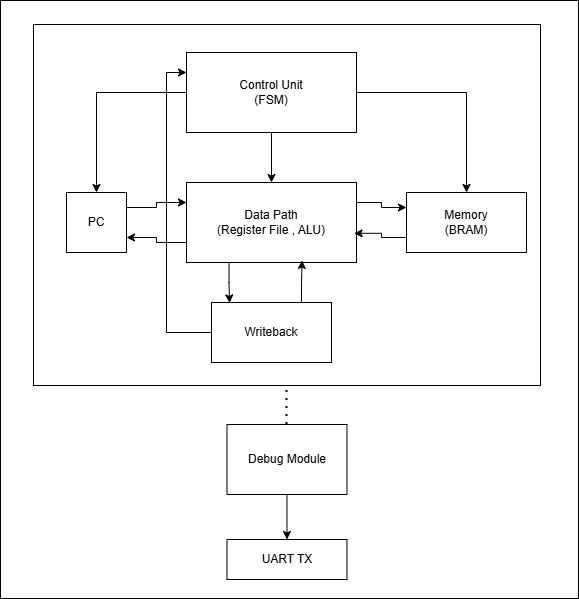

The diagram above was exported from draw.io. Its source (the exported page's mxGraphModel, read from the mxfile embedded in the PNG):
<mxGraphModel dx="1542" dy="855" grid="0" gridSize="10" guides="1" tooltips="1" connect="1" arrows="1" fold="1" page="1" pageScale="1" pageWidth="850" pageHeight="1100" background="light-dark(#FFFFFF,#F4F4F4)" math="0" shadow="0">
  <root>
    <mxCell id="0" />
    <mxCell id="1" parent="0" />
    <mxCell id="NaSV3SD9aQ0iCpBe6iJR-14" edge="1" parent="1" source="NaSV3SD9aQ0iCpBe6iJR-1" style="edgeStyle=orthogonalEdgeStyle;rounded=0;orthogonalLoop=1;jettySize=auto;html=1;fillColor=#f5f5f5;strokeColor=light-dark(#000000,#000000);" target="NaSV3SD9aQ0iCpBe6iJR-4" value="">
      <mxGeometry relative="1" as="geometry" />
    </mxCell>
    <mxCell id="NaSV3SD9aQ0iCpBe6iJR-21" edge="1" parent="1" source="NaSV3SD9aQ0iCpBe6iJR-1" style="edgeStyle=orthogonalEdgeStyle;rounded=0;orthogonalLoop=1;jettySize=auto;html=1;exitX=0;exitY=0.5;exitDx=0;exitDy=0;entryX=0.5;entryY=0;entryDx=0;entryDy=0;strokeColor=light-dark(#000000,#000000);" target="NaSV3SD9aQ0iCpBe6iJR-2">
      <mxGeometry relative="1" as="geometry" />
    </mxCell>
    <mxCell id="NaSV3SD9aQ0iCpBe6iJR-22" edge="1" parent="1" source="NaSV3SD9aQ0iCpBe6iJR-1" style="edgeStyle=orthogonalEdgeStyle;rounded=0;orthogonalLoop=1;jettySize=auto;html=1;exitX=1;exitY=0.5;exitDx=0;exitDy=0;entryX=0.5;entryY=0;entryDx=0;entryDy=0;strokeColor=light-dark(#000000,#000000);" target="NaSV3SD9aQ0iCpBe6iJR-3">
      <mxGeometry relative="1" as="geometry" />
    </mxCell>
    <mxCell id="NaSV3SD9aQ0iCpBe6iJR-1" parent="1" style="rounded=0;whiteSpace=wrap;html=1;" value="Control Unit&lt;div&gt;(FSM)&lt;/div&gt;" vertex="1">
      <mxGeometry height="80" width="170" x="340" y="110" as="geometry" />
    </mxCell>
    <mxCell id="NaSV3SD9aQ0iCpBe6iJR-29" edge="1" parent="1" source="NaSV3SD9aQ0iCpBe6iJR-2" style="edgeStyle=orthogonalEdgeStyle;rounded=0;orthogonalLoop=1;jettySize=auto;html=1;exitX=1;exitY=0.25;exitDx=0;exitDy=0;entryX=0;entryY=0.25;entryDx=0;entryDy=0;strokeColor=light-dark(#000000,#000000);" target="NaSV3SD9aQ0iCpBe6iJR-4">
      <mxGeometry relative="1" as="geometry" />
    </mxCell>
    <mxCell id="NaSV3SD9aQ0iCpBe6iJR-2" parent="1" style="rounded=0;whiteSpace=wrap;html=1;" value="PC" vertex="1">
      <mxGeometry height="60" width="60" x="220" y="250" as="geometry" />
    </mxCell>
    <mxCell id="NaSV3SD9aQ0iCpBe6iJR-3" parent="1" style="rounded=0;whiteSpace=wrap;html=1;" value="Memory&lt;div&gt;(BRAM)&lt;/div&gt;" vertex="1">
      <mxGeometry height="60" width="120" x="560" y="250" as="geometry" />
    </mxCell>
    <mxCell id="NaSV3SD9aQ0iCpBe6iJR-17" edge="1" parent="1" source="NaSV3SD9aQ0iCpBe6iJR-4" style="edgeStyle=orthogonalEdgeStyle;rounded=0;orthogonalLoop=1;jettySize=auto;html=1;exitX=1;exitY=0.25;exitDx=0;exitDy=0;entryX=0;entryY=0.25;entryDx=0;entryDy=0;strokeColor=light-dark(#000000,#000000);" target="NaSV3SD9aQ0iCpBe6iJR-3">
      <mxGeometry relative="1" as="geometry" />
    </mxCell>
    <mxCell id="NaSV3SD9aQ0iCpBe6iJR-28" edge="1" parent="1" source="NaSV3SD9aQ0iCpBe6iJR-4" style="edgeStyle=orthogonalEdgeStyle;rounded=0;orthogonalLoop=1;jettySize=auto;html=1;exitX=0;exitY=0.75;exitDx=0;exitDy=0;entryX=1;entryY=0.75;entryDx=0;entryDy=0;strokeColor=light-dark(#000000,#000000);" target="NaSV3SD9aQ0iCpBe6iJR-2">
      <mxGeometry relative="1" as="geometry" />
    </mxCell>
    <mxCell id="NaSV3SD9aQ0iCpBe6iJR-4" parent="1" style="rounded=0;whiteSpace=wrap;html=1;" value="Data Path&lt;div&gt;(Register File , ALU)&lt;/div&gt;" vertex="1">
      <mxGeometry height="80" width="170" x="340" y="240" as="geometry" />
    </mxCell>
    <mxCell id="NaSV3SD9aQ0iCpBe6iJR-26" edge="1" parent="1" source="NaSV3SD9aQ0iCpBe6iJR-5" style="edgeStyle=orthogonalEdgeStyle;rounded=0;orthogonalLoop=1;jettySize=auto;html=1;exitX=0;exitY=0.5;exitDx=0;exitDy=0;entryX=0;entryY=0.25;entryDx=0;entryDy=0;strokeColor=light-dark(#000000,#000000);" target="NaSV3SD9aQ0iCpBe6iJR-1">
      <mxGeometry relative="1" as="geometry" />
    </mxCell>
    <mxCell id="NaSV3SD9aQ0iCpBe6iJR-5" parent="1" style="rounded=0;whiteSpace=wrap;html=1;" value="Writeback" vertex="1">
      <mxGeometry height="60" width="120" x="365" y="360" as="geometry" />
    </mxCell>
    <mxCell id="NaSV3SD9aQ0iCpBe6iJR-15" edge="1" parent="1" source="NaSV3SD9aQ0iCpBe6iJR-7" style="edgeStyle=orthogonalEdgeStyle;rounded=0;orthogonalLoop=1;jettySize=auto;html=1;fillColor=#f5f5f5;strokeColor=light-dark(#000000,#000000);" target="NaSV3SD9aQ0iCpBe6iJR-8" value="">
      <mxGeometry relative="1" as="geometry" />
    </mxCell>
    <mxCell id="NaSV3SD9aQ0iCpBe6iJR-7" parent="1" style="rounded=0;whiteSpace=wrap;html=1;" value="Debug Module" vertex="1">
      <mxGeometry height="70" width="120" x="380.5" y="482" as="geometry" />
    </mxCell>
    <mxCell id="NaSV3SD9aQ0iCpBe6iJR-8" parent="1" style="rounded=0;whiteSpace=wrap;html=1;" value="UART TX" vertex="1">
      <mxGeometry height="40" width="120" x="380.5" y="597" as="geometry" />
    </mxCell>
    <mxCell id="NaSV3SD9aQ0iCpBe6iJR-18" edge="1" parent="1" source="NaSV3SD9aQ0iCpBe6iJR-3" style="edgeStyle=orthogonalEdgeStyle;rounded=0;orthogonalLoop=1;jettySize=auto;html=1;exitX=0;exitY=0.75;exitDx=0;exitDy=0;entryX=0.986;entryY=0.635;entryDx=0;entryDy=0;entryPerimeter=0;strokeColor=light-dark(#000000,#000000);" target="NaSV3SD9aQ0iCpBe6iJR-4">
      <mxGeometry relative="1" as="geometry" />
    </mxCell>
    <mxCell id="NaSV3SD9aQ0iCpBe6iJR-19" edge="1" parent="1" source="NaSV3SD9aQ0iCpBe6iJR-5" style="edgeStyle=orthogonalEdgeStyle;rounded=0;orthogonalLoop=1;jettySize=auto;html=1;exitX=0.75;exitY=0;exitDx=0;exitDy=0;entryX=0.68;entryY=0.975;entryDx=0;entryDy=0;entryPerimeter=0;strokeColor=light-dark(#000000,#000000);" target="NaSV3SD9aQ0iCpBe6iJR-4">
      <mxGeometry relative="1" as="geometry" />
    </mxCell>
    <mxCell id="NaSV3SD9aQ0iCpBe6iJR-20" edge="1" parent="1" source="NaSV3SD9aQ0iCpBe6iJR-4" style="edgeStyle=orthogonalEdgeStyle;rounded=0;orthogonalLoop=1;jettySize=auto;html=1;exitX=0.25;exitY=1;exitDx=0;exitDy=0;entryX=0.15;entryY=0.007;entryDx=0;entryDy=0;entryPerimeter=0;strokeColor=light-dark(#000000,#000000);" target="NaSV3SD9aQ0iCpBe6iJR-5">
      <mxGeometry relative="1" as="geometry" />
    </mxCell>
    <mxCell id="NaSV3SD9aQ0iCpBe6iJR-33" parent="1" style="rounded=0;whiteSpace=wrap;html=1;perimeterSpacing=1;strokeColor=light-dark(#000000,#000000);fillColor=none;" value="" vertex="1">
      <mxGeometry height="361" width="507" x="187" y="82" as="geometry" />
    </mxCell>
    <mxCell id="NaSV3SD9aQ0iCpBe6iJR-34" edge="1" parent="1" source="NaSV3SD9aQ0iCpBe6iJR-7" style="endArrow=none;dashed=1;html=1;dashPattern=1 3;strokeWidth=2;rounded=0;exitX=0.5;exitY=0;exitDx=0;exitDy=0;entryX=0.5;entryY=1;entryDx=0;entryDy=0;strokeColor=light-dark(#000000,#000000);" target="NaSV3SD9aQ0iCpBe6iJR-33" value="">
      <mxGeometry height="50" relative="1" width="50" as="geometry">
        <mxPoint x="401" y="451" as="sourcePoint" />
        <mxPoint x="451" y="401" as="targetPoint" />
      </mxGeometry>
    </mxCell>
    <mxCell id="NaSV3SD9aQ0iCpBe6iJR-36" parent="1" style="rounded=0;whiteSpace=wrap;html=1;fillColor=none;" value="" vertex="1">
      <mxGeometry height="598" width="578" x="154" y="58" as="geometry" />
    </mxCell>
  </root>
</mxGraphModel>